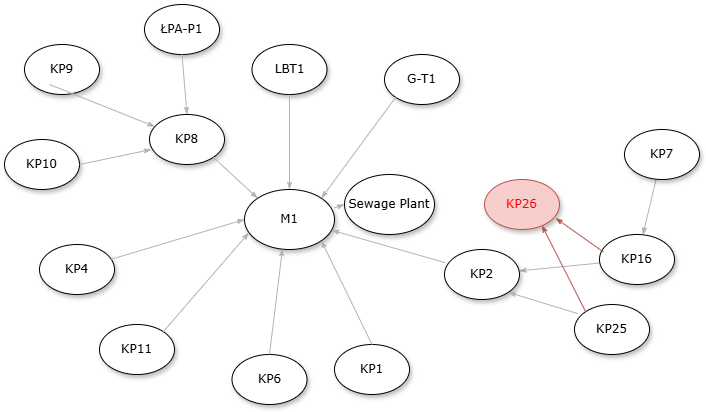

The diagram above was exported from draw.io. Its source (the exported page's mxGraphModel, read from the mxfile embedded in the PNG):
<mxGraphModel dx="1042" dy="562" grid="1" gridSize="10" guides="1" tooltips="1" connect="1" arrows="1" fold="1" page="1" pageScale="1" pageWidth="827" pageHeight="1169" math="0" shadow="0">
  <root>
    <mxCell id="0" />
    <mxCell id="1" parent="0" />
    <mxCell id="PmOTCTiJkog1OncTi7ef-1" value="M1" style="ellipse;whiteSpace=wrap;html=1;rounded=0;shadow=1;comic=0;labelBackgroundColor=none;strokeWidth=1;fontFamily=Verdana;fontSize=12;align=center;" parent="1" vertex="1">
      <mxGeometry x="300" y="265" width="90" height="60" as="geometry" />
    </mxCell>
    <mxCell id="PmOTCTiJkog1OncTi7ef-2" value="&lt;span&gt;KP4&lt;/span&gt;" style="ellipse;whiteSpace=wrap;html=1;rounded=0;shadow=1;comic=0;labelBackgroundColor=none;strokeWidth=1;fontFamily=Verdana;fontSize=12;align=center;" parent="1" vertex="1">
      <mxGeometry x="95" y="320" width="75" height="50" as="geometry" />
    </mxCell>
    <mxCell id="PmOTCTiJkog1OncTi7ef-3" value="" style="edgeStyle=none;rounded=1;html=1;labelBackgroundColor=none;startArrow=none;startFill=0;startSize=5;endArrow=classicThin;endFill=1;endSize=5;jettySize=auto;orthogonalLoop=1;strokeColor=#B3B3B3;strokeWidth=1;fontFamily=Verdana;fontSize=12" parent="1" source="PmOTCTiJkog1OncTi7ef-4" target="PmOTCTiJkog1OncTi7ef-6" edge="1">
      <mxGeometry x="0.1092" y="51" relative="1" as="geometry">
        <mxPoint as="offset" />
      </mxGeometry>
    </mxCell>
    <mxCell id="PmOTCTiJkog1OncTi7ef-4" value="&lt;span&gt;KP7&lt;/span&gt;" style="ellipse;whiteSpace=wrap;html=1;rounded=0;shadow=1;comic=0;labelBackgroundColor=none;strokeWidth=1;fontFamily=Verdana;fontSize=12;align=center;" parent="1" vertex="1">
      <mxGeometry x="680" y="205" width="75" height="50" as="geometry" />
    </mxCell>
    <mxCell id="PmOTCTiJkog1OncTi7ef-5" value="" style="edgeStyle=none;rounded=1;html=1;labelBackgroundColor=none;startArrow=none;startFill=0;startSize=5;endArrow=classicThin;endFill=1;endSize=5;jettySize=auto;orthogonalLoop=1;strokeColor=#B3B3B3;strokeWidth=1;fontFamily=Verdana;fontSize=12" parent="1" source="PmOTCTiJkog1OncTi7ef-6" target="PmOTCTiJkog1OncTi7ef-7" edge="1">
      <mxGeometry relative="1" as="geometry" />
    </mxCell>
    <mxCell id="PmOTCTiJkog1OncTi7ef-6" value="&lt;span&gt;KP16&lt;/span&gt;" style="ellipse;whiteSpace=wrap;html=1;rounded=0;shadow=1;comic=0;labelBackgroundColor=none;strokeWidth=1;fontFamily=Verdana;fontSize=12;align=center;" parent="1" vertex="1">
      <mxGeometry x="655" y="310" width="75" height="50" as="geometry" />
    </mxCell>
    <mxCell id="PmOTCTiJkog1OncTi7ef-7" value="&lt;span&gt;KP2&lt;/span&gt;" style="ellipse;whiteSpace=wrap;html=1;rounded=0;shadow=1;comic=0;labelBackgroundColor=none;strokeWidth=1;fontFamily=Verdana;fontSize=12;align=center;" parent="1" vertex="1">
      <mxGeometry x="500" y="325" width="75" height="50" as="geometry" />
    </mxCell>
    <mxCell id="PmOTCTiJkog1OncTi7ef-8" value="G-T1" style="ellipse;whiteSpace=wrap;html=1;rounded=0;shadow=1;comic=0;labelBackgroundColor=none;strokeWidth=1;fontFamily=Verdana;fontSize=12;align=center;" parent="1" vertex="1">
      <mxGeometry x="440" y="130" width="75" height="50" as="geometry" />
    </mxCell>
    <mxCell id="PmOTCTiJkog1OncTi7ef-9" value="KP25" style="ellipse;whiteSpace=wrap;html=1;rounded=0;shadow=1;comic=0;labelBackgroundColor=none;strokeWidth=1;fontFamily=Verdana;fontSize=12;align=center;" parent="1" vertex="1">
      <mxGeometry x="630" y="380" width="75" height="50" as="geometry" />
    </mxCell>
    <mxCell id="PmOTCTiJkog1OncTi7ef-10" value="&lt;span&gt;KP1&lt;/span&gt;" style="ellipse;whiteSpace=wrap;html=1;rounded=0;shadow=1;comic=0;labelBackgroundColor=none;strokeWidth=1;fontFamily=Verdana;fontSize=12;align=center;" parent="1" vertex="1">
      <mxGeometry x="390" y="420" width="75" height="50" as="geometry" />
    </mxCell>
    <mxCell id="PmOTCTiJkog1OncTi7ef-11" value="&lt;span&gt;KP6&lt;/span&gt;" style="ellipse;whiteSpace=wrap;html=1;rounded=0;shadow=1;comic=0;labelBackgroundColor=none;strokeWidth=1;fontFamily=Verdana;fontSize=12;align=center;" parent="1" vertex="1">
      <mxGeometry x="287.5" y="430" width="75" height="50" as="geometry" />
    </mxCell>
    <mxCell id="PmOTCTiJkog1OncTi7ef-12" value="" style="edgeStyle=none;rounded=1;html=1;labelBackgroundColor=none;startArrow=none;startFill=0;startSize=5;endArrow=classicThin;endFill=1;endSize=5;jettySize=auto;orthogonalLoop=1;strokeColor=#B3B3B3;strokeWidth=1;fontFamily=Verdana;fontSize=12;exitX=0.011;exitY=0.264;exitDx=0;exitDy=0;exitPerimeter=0;entryX=0.971;entryY=0.68;entryDx=0;entryDy=0;entryPerimeter=0;" parent="1" source="PmOTCTiJkog1OncTi7ef-7" edge="1" target="PmOTCTiJkog1OncTi7ef-1">
      <mxGeometry x="0.1518" y="28" relative="1" as="geometry">
        <mxPoint x="572.5" y="316" as="sourcePoint" />
        <mxPoint x="452.5" y="310" as="targetPoint" />
        <mxPoint as="offset" />
      </mxGeometry>
    </mxCell>
    <mxCell id="PmOTCTiJkog1OncTi7ef-13" value="" style="edgeStyle=none;rounded=1;html=1;labelBackgroundColor=none;startArrow=none;startFill=0;startSize=5;endArrow=classicThin;endFill=1;endSize=5;jettySize=auto;orthogonalLoop=1;strokeColor=#B3B3B3;strokeWidth=1;fontFamily=Verdana;fontSize=12;exitX=0.041;exitY=0.182;exitDx=0;exitDy=0;exitPerimeter=0;entryX=1;entryY=1;entryDx=0;entryDy=0;" parent="1" source="PmOTCTiJkog1OncTi7ef-9" target="PmOTCTiJkog1OncTi7ef-7" edge="1">
      <mxGeometry relative="1" as="geometry">
        <mxPoint x="682" y="350" as="sourcePoint" />
        <mxPoint x="615" y="363" as="targetPoint" />
      </mxGeometry>
    </mxCell>
    <mxCell id="PmOTCTiJkog1OncTi7ef-14" value="" style="edgeStyle=none;rounded=1;html=1;labelBackgroundColor=none;startArrow=none;startFill=0;startSize=5;endArrow=classicThin;endFill=1;endSize=5;jettySize=auto;orthogonalLoop=1;strokeColor=#B3B3B3;strokeWidth=1;fontFamily=Verdana;fontSize=12;exitX=0;exitY=1;exitDx=0;exitDy=0;entryX=1;entryY=0;entryDx=0;entryDy=0;" parent="1" source="PmOTCTiJkog1OncTi7ef-8" target="PmOTCTiJkog1OncTi7ef-1" edge="1">
      <mxGeometry relative="1" as="geometry">
        <mxPoint x="524" y="270" as="sourcePoint" />
        <mxPoint x="445" y="219" as="targetPoint" />
      </mxGeometry>
    </mxCell>
    <mxCell id="PmOTCTiJkog1OncTi7ef-15" value="" style="edgeStyle=none;rounded=1;html=1;labelBackgroundColor=none;startArrow=none;startFill=0;startSize=5;endArrow=classicThin;endFill=1;endSize=5;jettySize=auto;orthogonalLoop=1;strokeColor=#B3B3B3;strokeWidth=1;fontFamily=Verdana;fontSize=12;exitX=0.5;exitY=0;exitDx=0;exitDy=0;entryX=0.422;entryY=0.987;entryDx=0;entryDy=0;entryPerimeter=0;" parent="1" source="PmOTCTiJkog1OncTi7ef-11" target="PmOTCTiJkog1OncTi7ef-1" edge="1">
      <mxGeometry relative="1" as="geometry">
        <mxPoint x="544" y="471" as="sourcePoint" />
        <mxPoint x="415" y="340" as="targetPoint" />
      </mxGeometry>
    </mxCell>
    <mxCell id="PmOTCTiJkog1OncTi7ef-16" value="" style="edgeStyle=none;rounded=1;html=1;labelBackgroundColor=none;startArrow=none;startFill=0;startSize=5;endArrow=classicThin;endFill=1;endSize=5;jettySize=auto;orthogonalLoop=1;strokeColor=#B3B3B3;strokeWidth=1;fontFamily=Verdana;fontSize=12;exitX=0.5;exitY=0;exitDx=0;exitDy=0;entryX=1;entryY=1;entryDx=0;entryDy=0;" parent="1" source="PmOTCTiJkog1OncTi7ef-10" target="PmOTCTiJkog1OncTi7ef-1" edge="1">
      <mxGeometry x="0.1518" y="28" relative="1" as="geometry">
        <mxPoint x="528.5" y="408" as="sourcePoint" />
        <mxPoint x="465" y="370" as="targetPoint" />
        <mxPoint as="offset" />
      </mxGeometry>
    </mxCell>
    <mxCell id="PmOTCTiJkog1OncTi7ef-17" value="&lt;span&gt;KP8&lt;/span&gt;" style="ellipse;whiteSpace=wrap;html=1;rounded=0;shadow=1;comic=0;labelBackgroundColor=none;strokeWidth=1;fontFamily=Verdana;fontSize=12;align=center;" parent="1" vertex="1">
      <mxGeometry x="205" y="190" width="75" height="50" as="geometry" />
    </mxCell>
    <mxCell id="PmOTCTiJkog1OncTi7ef-18" value="&lt;span&gt;KP9&lt;/span&gt;" style="ellipse;whiteSpace=wrap;html=1;rounded=0;shadow=1;comic=0;labelBackgroundColor=none;strokeWidth=1;fontFamily=Verdana;fontSize=12;align=center;" parent="1" vertex="1">
      <mxGeometry x="80" y="120" width="75" height="50" as="geometry" />
    </mxCell>
    <mxCell id="PmOTCTiJkog1OncTi7ef-19" value="&lt;span&gt;KP10&lt;/span&gt;" style="ellipse;whiteSpace=wrap;html=1;rounded=0;shadow=1;comic=0;labelBackgroundColor=none;strokeWidth=1;fontFamily=Verdana;fontSize=12;align=center;" parent="1" vertex="1">
      <mxGeometry x="60" y="215" width="75" height="50" as="geometry" />
    </mxCell>
    <mxCell id="PmOTCTiJkog1OncTi7ef-20" value="&lt;span&gt;KP11&lt;/span&gt;" style="ellipse;whiteSpace=wrap;html=1;rounded=0;shadow=1;comic=0;labelBackgroundColor=none;strokeWidth=1;fontFamily=Verdana;fontSize=12;align=center;" parent="1" vertex="1">
      <mxGeometry x="155" y="400" width="75" height="50" as="geometry" />
    </mxCell>
    <mxCell id="PmOTCTiJkog1OncTi7ef-21" value="" style="edgeStyle=none;rounded=1;html=1;labelBackgroundColor=none;startArrow=none;startFill=0;startSize=5;endArrow=classicThin;endFill=1;endSize=5;jettySize=auto;orthogonalLoop=1;strokeColor=#B3B3B3;strokeWidth=1;fontFamily=Verdana;fontSize=12;" parent="1" target="PmOTCTiJkog1OncTi7ef-17" edge="1">
      <mxGeometry relative="1" as="geometry">
        <mxPoint x="105" y="160" as="sourcePoint" />
        <mxPoint x="85" y="218" as="targetPoint" />
      </mxGeometry>
    </mxCell>
    <mxCell id="PmOTCTiJkog1OncTi7ef-22" value="" style="edgeStyle=none;rounded=1;html=1;labelBackgroundColor=none;startArrow=none;startFill=0;startSize=5;endArrow=classicThin;endFill=1;endSize=5;jettySize=auto;orthogonalLoop=1;strokeColor=#B3B3B3;strokeWidth=1;fontFamily=Verdana;fontSize=12;exitX=1;exitY=0.5;exitDx=0;exitDy=0;entryX=0.024;entryY=0.7;entryDx=0;entryDy=0;entryPerimeter=0;" parent="1" source="PmOTCTiJkog1OncTi7ef-19" target="PmOTCTiJkog1OncTi7ef-17" edge="1">
      <mxGeometry relative="1" as="geometry">
        <mxPoint x="182" y="210" as="sourcePoint" />
        <mxPoint x="105" y="296" as="targetPoint" />
      </mxGeometry>
    </mxCell>
    <mxCell id="PmOTCTiJkog1OncTi7ef-23" value="" style="edgeStyle=none;rounded=1;html=1;labelBackgroundColor=none;startArrow=none;startFill=0;startSize=5;endArrow=classicThin;endFill=1;endSize=5;jettySize=auto;orthogonalLoop=1;strokeColor=#B3B3B3;strokeWidth=1;fontFamily=Verdana;fontSize=12;entryX=0;entryY=0;entryDx=0;entryDy=0;exitX=1;exitY=1;exitDx=0;exitDy=0;" parent="1" source="PmOTCTiJkog1OncTi7ef-17" target="PmOTCTiJkog1OncTi7ef-1" edge="1">
      <mxGeometry relative="1" as="geometry">
        <mxPoint x="275" y="220" as="sourcePoint" />
        <mxPoint x="155" y="336" as="targetPoint" />
      </mxGeometry>
    </mxCell>
    <mxCell id="PmOTCTiJkog1OncTi7ef-24" value="" style="edgeStyle=none;rounded=1;html=1;labelBackgroundColor=none;startArrow=none;startFill=0;startSize=5;endArrow=classicThin;endFill=1;endSize=5;jettySize=auto;orthogonalLoop=1;strokeColor=#B3B3B3;strokeWidth=1;fontFamily=Verdana;fontSize=12;entryX=0;entryY=0.5;entryDx=0;entryDy=0;" parent="1" source="PmOTCTiJkog1OncTi7ef-2" target="PmOTCTiJkog1OncTi7ef-1" edge="1">
      <mxGeometry relative="1" as="geometry">
        <mxPoint x="185" y="320" as="sourcePoint" />
        <mxPoint x="290" y="362" as="targetPoint" />
      </mxGeometry>
    </mxCell>
    <mxCell id="PmOTCTiJkog1OncTi7ef-25" value="" style="edgeStyle=none;rounded=1;html=1;labelBackgroundColor=none;startArrow=none;startFill=0;startSize=5;endArrow=classicThin;endFill=1;endSize=5;jettySize=auto;orthogonalLoop=1;strokeColor=#B3B3B3;strokeWidth=1;fontFamily=Verdana;fontSize=12;exitX=1;exitY=0;exitDx=0;exitDy=0;entryX=0.049;entryY=0.72;entryDx=0;entryDy=0;entryPerimeter=0;" parent="1" source="PmOTCTiJkog1OncTi7ef-20" target="PmOTCTiJkog1OncTi7ef-1" edge="1">
      <mxGeometry relative="1" as="geometry">
        <mxPoint x="225" y="330" as="sourcePoint" />
        <mxPoint x="345" y="310" as="targetPoint" />
      </mxGeometry>
    </mxCell>
    <mxCell id="PmOTCTiJkog1OncTi7ef-26" value="&lt;span&gt;ŁPA-P1&lt;/span&gt;" style="ellipse;whiteSpace=wrap;html=1;rounded=0;shadow=1;comic=0;labelBackgroundColor=none;strokeWidth=1;fontFamily=Verdana;fontSize=12;align=center;" parent="1" vertex="1">
      <mxGeometry x="200" y="80" width="75" height="50" as="geometry" />
    </mxCell>
    <mxCell id="PmOTCTiJkog1OncTi7ef-27" value="" style="edgeStyle=none;rounded=1;html=1;labelBackgroundColor=none;startArrow=none;startFill=0;startSize=5;endArrow=classicThin;endFill=1;endSize=5;jettySize=auto;orthogonalLoop=1;strokeColor=#B3B3B3;strokeWidth=1;fontFamily=Verdana;fontSize=12;exitX=0.5;exitY=1;exitDx=0;exitDy=0;entryX=0.5;entryY=0;entryDx=0;entryDy=0;" parent="1" source="PmOTCTiJkog1OncTi7ef-26" target="PmOTCTiJkog1OncTi7ef-17" edge="1">
      <mxGeometry relative="1" as="geometry">
        <mxPoint x="160" y="150" as="sourcePoint" />
        <mxPoint x="265" y="192" as="targetPoint" />
      </mxGeometry>
    </mxCell>
    <mxCell id="PmOTCTiJkog1OncTi7ef-29" value="LBT1" style="ellipse;whiteSpace=wrap;html=1;rounded=0;shadow=1;comic=0;labelBackgroundColor=none;strokeWidth=1;fontFamily=Verdana;fontSize=12;align=center;" parent="1" vertex="1">
      <mxGeometry x="307.5" y="120" width="75" height="50" as="geometry" />
    </mxCell>
    <mxCell id="PmOTCTiJkog1OncTi7ef-30" value="" style="edgeStyle=none;rounded=1;html=1;labelBackgroundColor=none;startArrow=none;startFill=0;startSize=5;endArrow=classicThin;endFill=1;endSize=5;jettySize=auto;orthogonalLoop=1;strokeColor=#B3B3B3;strokeWidth=1;fontFamily=Verdana;fontSize=12;exitX=0.5;exitY=1;exitDx=0;exitDy=0;entryX=0.5;entryY=0;entryDx=0;entryDy=0;" parent="1" source="PmOTCTiJkog1OncTi7ef-29" edge="1" target="PmOTCTiJkog1OncTi7ef-1">
      <mxGeometry relative="1" as="geometry">
        <mxPoint x="497" y="180" as="sourcePoint" />
        <mxPoint x="420" y="270" as="targetPoint" />
      </mxGeometry>
    </mxCell>
    <mxCell id="PmOTCTiJkog1OncTi7ef-32" value="&lt;font style=&quot;color: rgb(255, 0, 0);&quot;&gt;KP26&lt;/font&gt;" style="ellipse;whiteSpace=wrap;html=1;rounded=0;shadow=1;comic=0;labelBackgroundColor=none;strokeWidth=1;fontFamily=Verdana;fontSize=12;align=center;fillColor=#f8cecc;strokeColor=#b85450;" parent="1" vertex="1">
      <mxGeometry x="540" y="255" width="75" height="50" as="geometry" />
    </mxCell>
    <mxCell id="PmOTCTiJkog1OncTi7ef-33" value="" style="edgeStyle=none;rounded=1;html=1;labelBackgroundColor=none;startArrow=none;startFill=0;startSize=5;endArrow=classicThin;endFill=1;endSize=5;jettySize=auto;orthogonalLoop=1;strokeColor=#b85450;strokeWidth=1;fontFamily=Verdana;fontSize=12;fillColor=#f8cecc;exitX=0.051;exitY=0.348;exitDx=0;exitDy=0;entryX=0.947;entryY=0.772;entryDx=0;entryDy=0;entryPerimeter=0;exitPerimeter=0;" parent="1" source="PmOTCTiJkog1OncTi7ef-6" target="PmOTCTiJkog1OncTi7ef-32" edge="1">
      <mxGeometry relative="1" as="geometry">
        <mxPoint x="697" y="290" as="sourcePoint" />
        <mxPoint x="630" y="303" as="targetPoint" />
      </mxGeometry>
    </mxCell>
    <mxCell id="PmOTCTiJkog1OncTi7ef-34" value="" style="edgeStyle=none;rounded=1;html=1;labelBackgroundColor=none;startArrow=none;startFill=0;startSize=5;endArrow=classicThin;endFill=1;endSize=5;jettySize=auto;orthogonalLoop=1;strokeColor=#b85450;strokeWidth=1;fontFamily=Verdana;fontSize=12;fillColor=#f8cecc;exitX=0;exitY=0;exitDx=0;exitDy=0;entryX=0.765;entryY=0.916;entryDx=0;entryDy=0;entryPerimeter=0;" parent="1" source="PmOTCTiJkog1OncTi7ef-9" target="PmOTCTiJkog1OncTi7ef-32" edge="1">
      <mxGeometry relative="1" as="geometry">
        <mxPoint x="703" y="338" as="sourcePoint" />
        <mxPoint x="630" y="310" as="targetPoint" />
      </mxGeometry>
    </mxCell>
    <mxCell id="QRTajF253z1pwTlDpkoS-1" value="Sewage Plant" style="ellipse;whiteSpace=wrap;html=1;rounded=0;shadow=1;comic=0;labelBackgroundColor=none;strokeWidth=1;fontFamily=Verdana;fontSize=12;align=center;" vertex="1" parent="1">
      <mxGeometry x="400" y="250" width="90" height="60" as="geometry" />
    </mxCell>
    <mxCell id="QRTajF253z1pwTlDpkoS-2" value="" style="edgeStyle=none;rounded=1;html=1;labelBackgroundColor=none;startArrow=none;startFill=0;startSize=5;endArrow=classicThin;endFill=1;endSize=5;jettySize=auto;orthogonalLoop=1;strokeColor=#B3B3B3;strokeWidth=1;fontFamily=Verdana;fontSize=12;exitX=1;exitY=0.307;exitDx=0;exitDy=0;entryX=0;entryY=0.5;entryDx=0;entryDy=0;exitPerimeter=0;" edge="1" parent="1" source="PmOTCTiJkog1OncTi7ef-1" target="QRTajF253z1pwTlDpkoS-1">
      <mxGeometry relative="1" as="geometry">
        <mxPoint x="382.5" y="290" as="sourcePoint" />
        <mxPoint x="407.5" y="280" as="targetPoint" />
      </mxGeometry>
    </mxCell>
  </root>
</mxGraphModel>